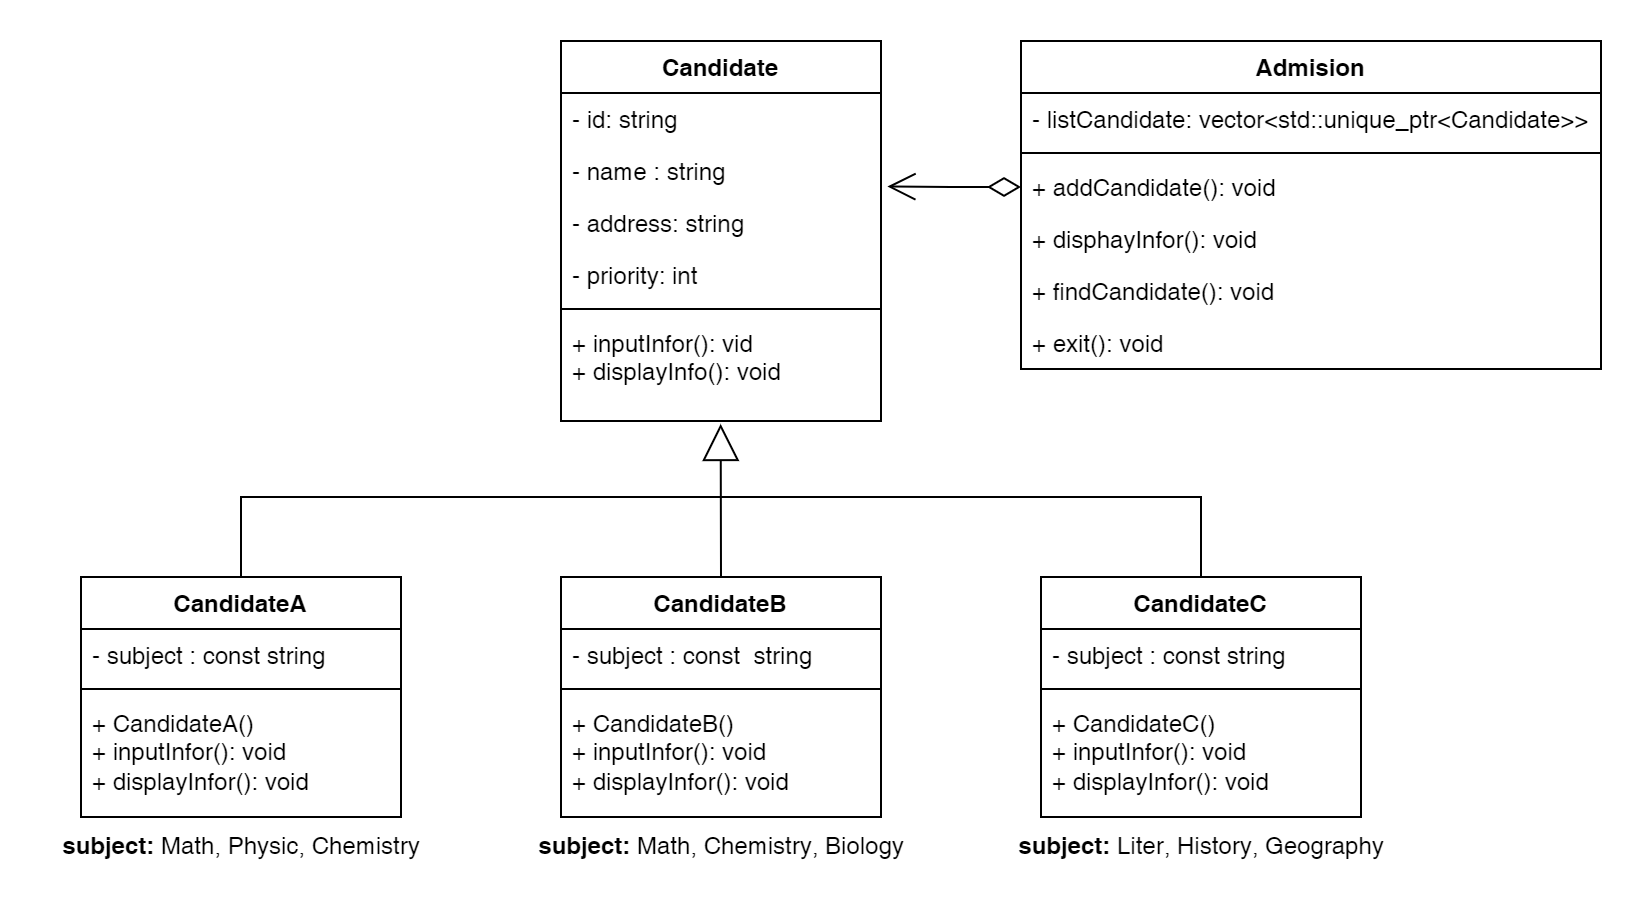

The diagram above was exported from draw.io. Its source (the exported page's mxGraphModel, read from the mxfile embedded in the PNG):
<mxGraphModel dx="1967" dy="1090" grid="1" gridSize="10" guides="1" tooltips="1" connect="1" arrows="1" fold="1" page="0" pageScale="1" pageWidth="850" pageHeight="1100" math="0" shadow="0">
  <root>
    <mxCell id="0" />
    <mxCell id="1" parent="0" />
    <mxCell id="9GYVRSYi9IKSUC-2Vbdp-1" value="Candidate" style="swimlane;fontStyle=1;align=center;verticalAlign=top;childLayout=stackLayout;horizontal=1;startSize=26;horizontalStack=0;resizeParent=1;resizeParentMax=0;resizeLast=0;collapsible=1;marginBottom=0;whiteSpace=wrap;html=1;" parent="1" vertex="1">
      <mxGeometry x="-360" y="-108" width="160" height="190" as="geometry" />
    </mxCell>
    <mxCell id="9GYVRSYi9IKSUC-2Vbdp-2" value="- id: string" style="text;strokeColor=none;fillColor=none;align=left;verticalAlign=top;spacingLeft=4;spacingRight=4;overflow=hidden;rotatable=0;points=[[0,0.5],[1,0.5]];portConstraint=eastwest;whiteSpace=wrap;html=1;" parent="9GYVRSYi9IKSUC-2Vbdp-1" vertex="1">
      <mxGeometry y="26" width="160" height="26" as="geometry" />
    </mxCell>
    <mxCell id="9GYVRSYi9IKSUC-2Vbdp-4" value="- name : string" style="text;strokeColor=none;fillColor=none;align=left;verticalAlign=top;spacingLeft=4;spacingRight=4;overflow=hidden;rotatable=0;points=[[0,0.5],[1,0.5]];portConstraint=eastwest;whiteSpace=wrap;html=1;" parent="9GYVRSYi9IKSUC-2Vbdp-1" vertex="1">
      <mxGeometry y="52" width="160" height="26" as="geometry" />
    </mxCell>
    <mxCell id="9GYVRSYi9IKSUC-2Vbdp-21" value="- address: string" style="text;strokeColor=none;fillColor=none;align=left;verticalAlign=top;spacingLeft=4;spacingRight=4;overflow=hidden;rotatable=0;points=[[0,0.5],[1,0.5]];portConstraint=eastwest;whiteSpace=wrap;html=1;" parent="9GYVRSYi9IKSUC-2Vbdp-1" vertex="1">
      <mxGeometry y="78" width="160" height="26" as="geometry" />
    </mxCell>
    <mxCell id="9GYVRSYi9IKSUC-2Vbdp-22" value="- priority: int" style="text;strokeColor=none;fillColor=none;align=left;verticalAlign=top;spacingLeft=4;spacingRight=4;overflow=hidden;rotatable=0;points=[[0,0.5],[1,0.5]];portConstraint=eastwest;whiteSpace=wrap;html=1;" parent="9GYVRSYi9IKSUC-2Vbdp-1" vertex="1">
      <mxGeometry y="104" width="160" height="26" as="geometry" />
    </mxCell>
    <mxCell id="9GYVRSYi9IKSUC-2Vbdp-3" value="" style="line;strokeWidth=1;fillColor=none;align=left;verticalAlign=middle;spacingTop=-1;spacingLeft=3;spacingRight=3;rotatable=0;labelPosition=right;points=[];portConstraint=eastwest;strokeColor=inherit;" parent="9GYVRSYi9IKSUC-2Vbdp-1" vertex="1">
      <mxGeometry y="130" width="160" height="8" as="geometry" />
    </mxCell>
    <mxCell id="9GYVRSYi9IKSUC-2Vbdp-24" value="&lt;div&gt;+ inputInfor(): vid&lt;/div&gt;+ displayInfo(): void" style="text;strokeColor=none;fillColor=none;align=left;verticalAlign=top;spacingLeft=4;spacingRight=4;overflow=hidden;rotatable=0;points=[[0,0.5],[1,0.5]];portConstraint=eastwest;whiteSpace=wrap;html=1;" parent="9GYVRSYi9IKSUC-2Vbdp-1" vertex="1">
      <mxGeometry y="138" width="160" height="52" as="geometry" />
    </mxCell>
    <mxCell id="9GYVRSYi9IKSUC-2Vbdp-5" value="CandidateA" style="swimlane;fontStyle=1;align=center;verticalAlign=top;childLayout=stackLayout;horizontal=1;startSize=26;horizontalStack=0;resizeParent=1;resizeParentMax=0;resizeLast=0;collapsible=1;marginBottom=0;whiteSpace=wrap;html=1;" parent="1" vertex="1">
      <mxGeometry x="-600" y="160" width="160" height="120" as="geometry" />
    </mxCell>
    <mxCell id="9GYVRSYi9IKSUC-2Vbdp-6" value="- subject : const string" style="text;strokeColor=none;fillColor=none;align=left;verticalAlign=top;spacingLeft=4;spacingRight=4;overflow=hidden;rotatable=0;points=[[0,0.5],[1,0.5]];portConstraint=eastwest;whiteSpace=wrap;html=1;" parent="9GYVRSYi9IKSUC-2Vbdp-5" vertex="1">
      <mxGeometry y="26" width="160" height="26" as="geometry" />
    </mxCell>
    <mxCell id="9GYVRSYi9IKSUC-2Vbdp-7" value="" style="line;strokeWidth=1;fillColor=none;align=left;verticalAlign=middle;spacingTop=-1;spacingLeft=3;spacingRight=3;rotatable=0;labelPosition=right;points=[];portConstraint=eastwest;strokeColor=inherit;" parent="9GYVRSYi9IKSUC-2Vbdp-5" vertex="1">
      <mxGeometry y="52" width="160" height="8" as="geometry" />
    </mxCell>
    <mxCell id="9GYVRSYi9IKSUC-2Vbdp-8" value="+ CandidateA()&lt;div&gt;+ inputInfor(): void&lt;br&gt;&lt;div&gt;+ displayInfor(): void&lt;/div&gt;&lt;/div&gt;" style="text;strokeColor=none;fillColor=none;align=left;verticalAlign=top;spacingLeft=4;spacingRight=4;overflow=hidden;rotatable=0;points=[[0,0.5],[1,0.5]];portConstraint=eastwest;whiteSpace=wrap;html=1;" parent="9GYVRSYi9IKSUC-2Vbdp-5" vertex="1">
      <mxGeometry y="60" width="160" height="60" as="geometry" />
    </mxCell>
    <mxCell id="9GYVRSYi9IKSUC-2Vbdp-9" value="CandidateB" style="swimlane;fontStyle=1;align=center;verticalAlign=top;childLayout=stackLayout;horizontal=1;startSize=26;horizontalStack=0;resizeParent=1;resizeParentMax=0;resizeLast=0;collapsible=1;marginBottom=0;whiteSpace=wrap;html=1;" parent="1" vertex="1">
      <mxGeometry x="-360" y="160" width="160" height="120" as="geometry" />
    </mxCell>
    <mxCell id="9GYVRSYi9IKSUC-2Vbdp-10" value="- subject : const&amp;nbsp; string" style="text;strokeColor=none;fillColor=none;align=left;verticalAlign=top;spacingLeft=4;spacingRight=4;overflow=hidden;rotatable=0;points=[[0,0.5],[1,0.5]];portConstraint=eastwest;whiteSpace=wrap;html=1;" parent="9GYVRSYi9IKSUC-2Vbdp-9" vertex="1">
      <mxGeometry y="26" width="160" height="26" as="geometry" />
    </mxCell>
    <mxCell id="9GYVRSYi9IKSUC-2Vbdp-11" value="" style="line;strokeWidth=1;fillColor=none;align=left;verticalAlign=middle;spacingTop=-1;spacingLeft=3;spacingRight=3;rotatable=0;labelPosition=right;points=[];portConstraint=eastwest;strokeColor=inherit;" parent="9GYVRSYi9IKSUC-2Vbdp-9" vertex="1">
      <mxGeometry y="52" width="160" height="8" as="geometry" />
    </mxCell>
    <mxCell id="9GYVRSYi9IKSUC-2Vbdp-12" value="+ CandidateB()&lt;div&gt;+ inputInfor(): void&lt;br&gt;&lt;div&gt;+ displayInfor(): void&lt;/div&gt;&lt;/div&gt;" style="text;strokeColor=none;fillColor=none;align=left;verticalAlign=top;spacingLeft=4;spacingRight=4;overflow=hidden;rotatable=0;points=[[0,0.5],[1,0.5]];portConstraint=eastwest;whiteSpace=wrap;html=1;" parent="9GYVRSYi9IKSUC-2Vbdp-9" vertex="1">
      <mxGeometry y="60" width="160" height="60" as="geometry" />
    </mxCell>
    <mxCell id="9GYVRSYi9IKSUC-2Vbdp-13" value="CandidateC" style="swimlane;fontStyle=1;align=center;verticalAlign=top;childLayout=stackLayout;horizontal=1;startSize=26;horizontalStack=0;resizeParent=1;resizeParentMax=0;resizeLast=0;collapsible=1;marginBottom=0;whiteSpace=wrap;html=1;" parent="1" vertex="1">
      <mxGeometry x="-120" y="160" width="160" height="120" as="geometry" />
    </mxCell>
    <mxCell id="9GYVRSYi9IKSUC-2Vbdp-14" value="- subject : const&amp;nbsp;string" style="text;strokeColor=none;fillColor=none;align=left;verticalAlign=top;spacingLeft=4;spacingRight=4;overflow=hidden;rotatable=0;points=[[0,0.5],[1,0.5]];portConstraint=eastwest;whiteSpace=wrap;html=1;" parent="9GYVRSYi9IKSUC-2Vbdp-13" vertex="1">
      <mxGeometry y="26" width="160" height="26" as="geometry" />
    </mxCell>
    <mxCell id="9GYVRSYi9IKSUC-2Vbdp-15" value="" style="line;strokeWidth=1;fillColor=none;align=left;verticalAlign=middle;spacingTop=-1;spacingLeft=3;spacingRight=3;rotatable=0;labelPosition=right;points=[];portConstraint=eastwest;strokeColor=inherit;" parent="9GYVRSYi9IKSUC-2Vbdp-13" vertex="1">
      <mxGeometry y="52" width="160" height="8" as="geometry" />
    </mxCell>
    <mxCell id="9GYVRSYi9IKSUC-2Vbdp-16" value="+ CandidateC()&lt;div&gt;+ inputInfor(): void&lt;br&gt;&lt;div&gt;+ displayInfor(): void&lt;/div&gt;&lt;/div&gt;" style="text;strokeColor=none;fillColor=none;align=left;verticalAlign=top;spacingLeft=4;spacingRight=4;overflow=hidden;rotatable=0;points=[[0,0.5],[1,0.5]];portConstraint=eastwest;whiteSpace=wrap;html=1;" parent="9GYVRSYi9IKSUC-2Vbdp-13" vertex="1">
      <mxGeometry y="60" width="160" height="60" as="geometry" />
    </mxCell>
    <mxCell id="9GYVRSYi9IKSUC-2Vbdp-17" value="Admision" style="swimlane;fontStyle=1;align=center;verticalAlign=top;childLayout=stackLayout;horizontal=1;startSize=26;horizontalStack=0;resizeParent=1;resizeParentMax=0;resizeLast=0;collapsible=1;marginBottom=0;whiteSpace=wrap;html=1;" parent="1" vertex="1">
      <mxGeometry x="-130" y="-108" width="290" height="164" as="geometry" />
    </mxCell>
    <mxCell id="9GYVRSYi9IKSUC-2Vbdp-18" value="&lt;div&gt;- listCandidate: vector&amp;lt;std::unique_ptr&amp;lt;Candidate&amp;gt;&amp;gt;&lt;br&gt;&lt;/div&gt;" style="text;strokeColor=none;fillColor=none;align=left;verticalAlign=top;spacingLeft=4;spacingRight=4;overflow=hidden;rotatable=0;points=[[0,0.5],[1,0.5]];portConstraint=eastwest;whiteSpace=wrap;html=1;" parent="9GYVRSYi9IKSUC-2Vbdp-17" vertex="1">
      <mxGeometry y="26" width="290" height="26" as="geometry" />
    </mxCell>
    <mxCell id="9GYVRSYi9IKSUC-2Vbdp-19" value="" style="line;strokeWidth=1;fillColor=none;align=left;verticalAlign=middle;spacingTop=-1;spacingLeft=3;spacingRight=3;rotatable=0;labelPosition=right;points=[];portConstraint=eastwest;strokeColor=inherit;" parent="9GYVRSYi9IKSUC-2Vbdp-17" vertex="1">
      <mxGeometry y="52" width="290" height="8" as="geometry" />
    </mxCell>
    <mxCell id="9GYVRSYi9IKSUC-2Vbdp-20" value="+ addCandidate(): void" style="text;strokeColor=none;fillColor=none;align=left;verticalAlign=top;spacingLeft=4;spacingRight=4;overflow=hidden;rotatable=0;points=[[0,0.5],[1,0.5]];portConstraint=eastwest;whiteSpace=wrap;html=1;" parent="9GYVRSYi9IKSUC-2Vbdp-17" vertex="1">
      <mxGeometry y="60" width="290" height="26" as="geometry" />
    </mxCell>
    <mxCell id="9GYVRSYi9IKSUC-2Vbdp-25" value="+ disphayInfor(): void" style="text;strokeColor=none;fillColor=none;align=left;verticalAlign=top;spacingLeft=4;spacingRight=4;overflow=hidden;rotatable=0;points=[[0,0.5],[1,0.5]];portConstraint=eastwest;whiteSpace=wrap;html=1;" parent="9GYVRSYi9IKSUC-2Vbdp-17" vertex="1">
      <mxGeometry y="86" width="290" height="26" as="geometry" />
    </mxCell>
    <mxCell id="9GYVRSYi9IKSUC-2Vbdp-26" value="+ findCandidate(): void" style="text;strokeColor=none;fillColor=none;align=left;verticalAlign=top;spacingLeft=4;spacingRight=4;overflow=hidden;rotatable=0;points=[[0,0.5],[1,0.5]];portConstraint=eastwest;whiteSpace=wrap;html=1;" parent="9GYVRSYi9IKSUC-2Vbdp-17" vertex="1">
      <mxGeometry y="112" width="290" height="26" as="geometry" />
    </mxCell>
    <mxCell id="9GYVRSYi9IKSUC-2Vbdp-27" value="+ exit(): void" style="text;strokeColor=none;fillColor=none;align=left;verticalAlign=top;spacingLeft=4;spacingRight=4;overflow=hidden;rotatable=0;points=[[0,0.5],[1,0.5]];portConstraint=eastwest;whiteSpace=wrap;html=1;" parent="9GYVRSYi9IKSUC-2Vbdp-17" vertex="1">
      <mxGeometry y="138" width="290" height="26" as="geometry" />
    </mxCell>
    <mxCell id="qirrbXRwETadFM_0mJrN-1" value="" style="endArrow=block;endSize=16;endFill=0;html=1;rounded=0;entryX=0.499;entryY=1.028;entryDx=0;entryDy=0;entryPerimeter=0;exitX=0.5;exitY=0;exitDx=0;exitDy=0;" parent="1" source="9GYVRSYi9IKSUC-2Vbdp-9" target="9GYVRSYi9IKSUC-2Vbdp-24" edge="1">
      <mxGeometry width="160" relative="1" as="geometry">
        <mxPoint x="-140" y="120" as="sourcePoint" />
        <mxPoint x="20" y="120" as="targetPoint" />
      </mxGeometry>
    </mxCell>
    <mxCell id="qirrbXRwETadFM_0mJrN-2" value="" style="endArrow=none;html=1;rounded=0;exitX=0.5;exitY=0;exitDx=0;exitDy=0;entryX=0.5;entryY=0;entryDx=0;entryDy=0;" parent="1" source="9GYVRSYi9IKSUC-2Vbdp-5" target="9GYVRSYi9IKSUC-2Vbdp-13" edge="1">
      <mxGeometry width="50" height="50" relative="1" as="geometry">
        <mxPoint x="-230" y="170" as="sourcePoint" />
        <mxPoint x="-180" y="120" as="targetPoint" />
        <Array as="points">
          <mxPoint x="-520" y="120" />
          <mxPoint x="-40" y="120" />
        </Array>
      </mxGeometry>
    </mxCell>
    <mxCell id="qirrbXRwETadFM_0mJrN-3" value="" style="endArrow=open;html=1;endSize=12;startArrow=diamondThin;startSize=14;startFill=0;edgeStyle=orthogonalEdgeStyle;align=left;verticalAlign=bottom;rounded=0;exitX=0;exitY=0.5;exitDx=0;exitDy=0;entryX=1.02;entryY=0.798;entryDx=0;entryDy=0;entryPerimeter=0;" parent="1" source="9GYVRSYi9IKSUC-2Vbdp-20" target="9GYVRSYi9IKSUC-2Vbdp-4" edge="1">
      <mxGeometry x="-1" y="3" relative="1" as="geometry">
        <mxPoint x="-240" y="30" as="sourcePoint" />
        <mxPoint x="-80" y="30" as="targetPoint" />
      </mxGeometry>
    </mxCell>
    <mxCell id="qirrbXRwETadFM_0mJrN-4" value="&lt;b&gt;subject: &lt;/b&gt;Math, Physic, Chemistry" style="text;html=1;align=center;verticalAlign=middle;resizable=0;points=[];autosize=1;strokeColor=none;fillColor=none;" parent="1" vertex="1">
      <mxGeometry x="-620" y="280" width="200" height="30" as="geometry" />
    </mxCell>
    <mxCell id="qirrbXRwETadFM_0mJrN-6" value="&lt;b&gt;subject: &lt;/b&gt;Math, Chemistry, Biology" style="text;html=1;align=center;verticalAlign=middle;resizable=0;points=[];autosize=1;strokeColor=none;fillColor=none;" parent="1" vertex="1">
      <mxGeometry x="-385" y="280" width="210" height="30" as="geometry" />
    </mxCell>
    <mxCell id="qirrbXRwETadFM_0mJrN-7" value="&lt;b&gt;subject: &lt;/b&gt;Liter, History, Geography" style="text;html=1;align=center;verticalAlign=middle;resizable=0;points=[];autosize=1;strokeColor=none;fillColor=none;" parent="1" vertex="1">
      <mxGeometry x="-145" y="280" width="210" height="30" as="geometry" />
    </mxCell>
  </root>
</mxGraphModel>